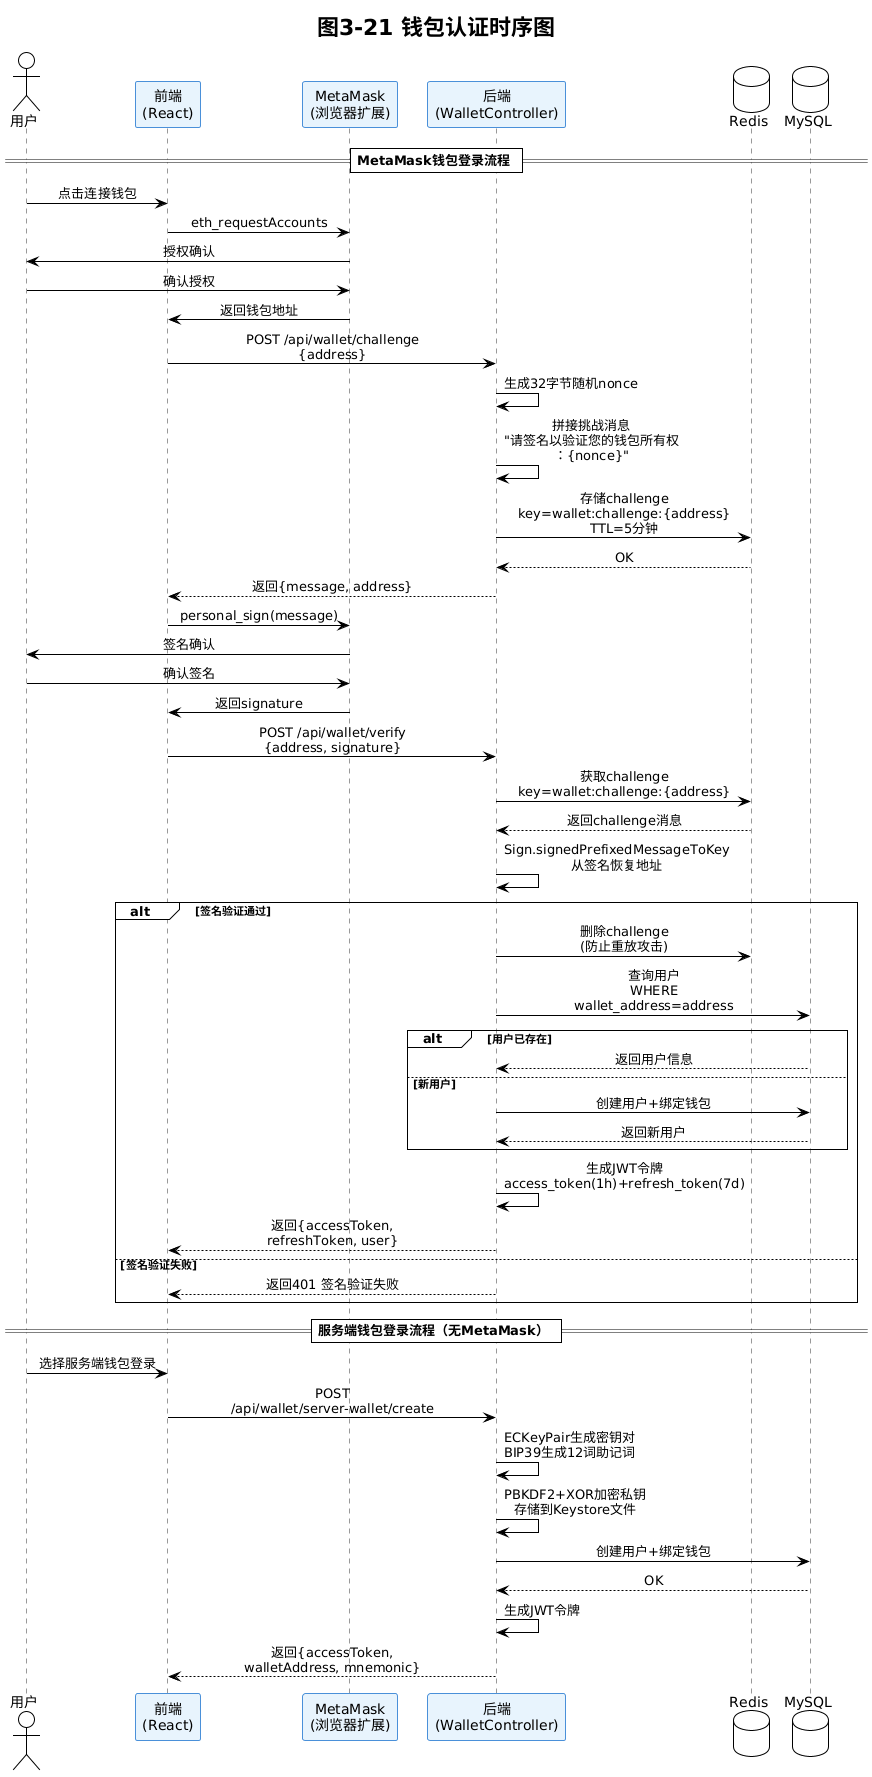

The diagram above was rendered by PlantUML. Its source (embedded in the PNG):
@startuml
!theme plain
skinparam backgroundColor white
skinparam sequenceMessageAlign center
skinparam sequenceBoxBorderColor #555555
skinparam sequenceBoxFontSize 12
skinparam sequenceParticipantBorderColor #4A90D9
skinparam sequenceParticipantBackgroundColor #E8F4FD
skinparam sequenceLifeLineBorderColor #999999
skinparam maxMessageSize 200

title 图3-21 钱包认证时序图

actor "用户" as User
participant "前端\n(React)" as Frontend
participant "MetaMask\n(浏览器扩展)" as MetaMask
participant "后端\n(WalletController)" as Backend
database "Redis" as Redis
database "MySQL" as MySQL

== MetaMask钱包登录流程 ==

User -> Frontend : 点击连接钱包
Frontend -> MetaMask : eth_requestAccounts
MetaMask -> User : 授权确认
User -> MetaMask : 确认授权
MetaMask -> Frontend : 返回钱包地址

Frontend -> Backend : POST /api/wallet/challenge\n{address}
Backend -> Backend : 生成32字节随机nonce
Backend -> Backend : 拼接挑战消息\n"请签名以验证您的钱包所有权：{nonce}"
Backend -> Redis : 存储challenge\nkey=wallet:challenge:{address}\nTTL=5分钟
Redis --> Backend : OK
Backend --> Frontend : 返回{message, address}

Frontend -> MetaMask : personal_sign(message)
MetaMask -> User : 签名确认
User -> MetaMask : 确认签名
MetaMask -> Frontend : 返回signature

Frontend -> Backend : POST /api/wallet/verify\n{address, signature}
Backend -> Redis : 获取challenge\nkey=wallet:challenge:{address}
Redis --> Backend : 返回challenge消息

Backend -> Backend : Sign.signedPrefixedMessageToKey\n从签名恢复地址
alt 签名验证通过
    Backend -> Redis : 删除challenge\n(防止重放攻击)
    Backend -> MySQL : 查询用户\nWHERE wallet_address=address
    alt 用户已存在
        MySQL --> Backend : 返回用户信息
    else 新用户
        Backend -> MySQL : 创建用户+绑定钱包
        MySQL --> Backend : 返回新用户
    end
    Backend -> Backend : 生成JWT令牌\naccess_token(1h)+refresh_token(7d)
    Backend --> Frontend : 返回{accessToken, refreshToken, user}
else 签名验证失败
    Backend --> Frontend : 返回401 签名验证失败
end

== 服务端钱包登录流程（无MetaMask） ==

User -> Frontend : 选择服务端钱包登录
Frontend -> Backend : POST /api/wallet/server-wallet/create
Backend -> Backend : ECKeyPair生成密钥对\nBIP39生成12词助记词
Backend -> Backend : PBKDF2+XOR加密私钥\n存储到Keystore文件
Backend -> MySQL : 创建用户+绑定钱包
MySQL --> Backend : OK
Backend -> Backend : 生成JWT令牌
Backend --> Frontend : 返回{accessToken, walletAddress, mnemonic}
@enduml